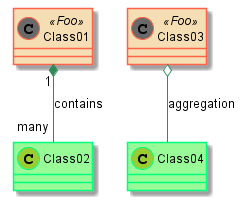

The diagram above was rendered by PlantUML. Its source (embedded in the PNG):
@startuml

skinparam class {
	BackgroundColor PaleGreen
	ArrowColor SeaGreen
	BorderColor SpringGreen
	BackgroundColor<<Foo>> Wheat
	BorderColor<<Foo>> Tomato
}
skinparam stereotypeCBackgroundColor YellowGreen
skinparam stereotypeCBackgroundColor<< Foo >> DimGray

Class01 <<Foo>>
Class03 <<Foo>>
Class01 "1" *-- "many" Class02 : contains

Class03 o-- Class04 : aggregation

@enduml